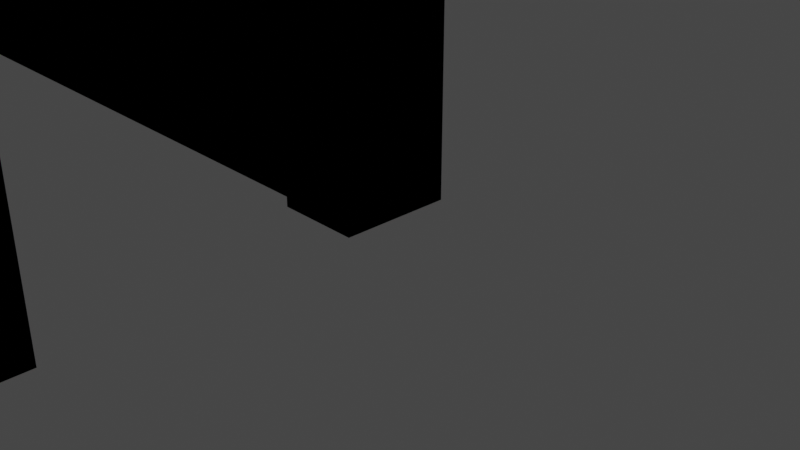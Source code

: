 # Source: ModularUVAssets.blend  (saved by Blender 2.82.7; exported with 4.5.12 LTS)
import bpy
from mathutils import Matrix  # noqa: F401  (used for matrix-valued properties, if any)

bpy.ops.wm.read_factory_settings(use_empty=True)
scene = bpy.context.scene
scene.name = 'Scene'

# ---- collections
col_collection = bpy.data.collections.new('Collection'); scene.collection.children.link(col_collection)
col_walls = bpy.data.collections.new('Walls'); scene.collection.children.link(col_walls)

# ---- images (referenced by path relative to the original .blend; pixels are not part of the script)
import os
ASSET_DIR = os.environ.get("B2B_ASSET_DIR", "")  # directory of the original .blend (textures are referenced by path, not embedded)
HERE = os.path.dirname(os.path.abspath(__file__))  # packed textures are extracted next to this script under _unpacked/

def load_image(name, relpath, width, height, colorspace="sRGB"):
    """Load a texture the original file referenced (path relative to the .blend, or extracted next to this script)."""
    p = next((c for c in (os.path.join(HERE, relpath), os.path.join(ASSET_DIR, relpath)) if relpath and os.path.exists(c)), "")
    if p:
        img = bpy.data.images.load(p, check_existing=True)
        img.name = name
    else:  # same state as the original file: an image datablock whose file is absent (Cycles renders it pink)
        img = bpy.data.images.new(name, width, height)
        img.source = "FILE"
        img.filepath = "//" + (relpath or name)
    img.colorspace_settings.name = colorspace
    return img
img_uvmapimage_png = load_image('UVMapImage.png', 'UVMapImage.png', 1024, 1024, 'sRGB')

# ---- materials (node trees are filled in below, after node groups)
mat_material_003 = bpy.data.materials.new('Material.003')
mat_material_003.use_transparent_shadow = False
mat_material_001 = bpy.data.materials.new('Material.001')
mat_material_001.use_transparent_shadow = False
mat_material_002 = bpy.data.materials.new('Material.002')
mat_material_002.use_transparent_shadow = False

# ---- material node trees
mat_material_003.use_nodes = True; mat_material_003.node_tree.nodes.clear()
_N = mat_material_003.node_tree.nodes; _L = mat_material_003.node_tree.links
n0 = _N.new('ShaderNodeOutputMaterial'); n0.name = 'Material Output'; n0.location = (300, 300)
n1 = _N.new('ShaderNodeBsdfPrincipled'); n1.name = 'Principled BSDF'; n1.location = (10, 300)
n1.distribution = 'GGX'
n1.subsurface_method = 'BURLEY'
n1.inputs[3].default_value = 1.45
n1.inputs[27].default_value = (0.0, 0.0, 0.0, 1.0)
n1.inputs[28].default_value = 1.0
n2 = _N.new('ShaderNodeTexImage'); n2.name = 'Image Texture'; n2.location = (-321, 272)
n2.image = img_uvmapimage_png
n2.interpolation = 'Closest'
_L.new(n1.outputs[0], n0.inputs[0])
_L.new(n2.outputs[0], n1.inputs[0])
n0.is_active_output = True
mat_material_001.use_nodes = True; mat_material_001.node_tree.nodes.clear()
_N = mat_material_001.node_tree.nodes; _L = mat_material_001.node_tree.links
n0 = _N.new('ShaderNodeOutputMaterial'); n0.name = 'Material Output'; n0.location = (300, 300)
n1 = _N.new('ShaderNodeBsdfPrincipled'); n1.name = 'Principled BSDF'; n1.location = (10, 300)
n1.distribution = 'GGX'
n1.subsurface_method = 'BURLEY'
n1.inputs[3].default_value = 1.45
n1.inputs[27].default_value = (0.0, 0.0, 0.0, 1.0)
n1.inputs[28].default_value = 1.0
n2 = _N.new('ShaderNodeTexImage'); n2.name = 'Image Texture'; n2.location = (-295, 310)
n2.image = img_uvmapimage_png
n2.interpolation = 'Closest'
_L.new(n1.outputs[0], n0.inputs[0])
_L.new(n2.outputs[0], n1.inputs[0])
n0.is_active_output = True
mat_material_002.use_nodes = True; mat_material_002.node_tree.nodes.clear()
_N = mat_material_002.node_tree.nodes; _L = mat_material_002.node_tree.links
n0 = _N.new('ShaderNodeOutputMaterial'); n0.name = 'Material Output'; n0.location = (300, 300)
n1 = _N.new('ShaderNodeBsdfPrincipled'); n1.name = 'Principled BSDF'; n1.location = (10, 300)
n1.distribution = 'GGX'
n1.subsurface_method = 'BURLEY'
n1.inputs[3].default_value = 1.45
n1.inputs[27].default_value = (0.0, 0.0, 0.0, 1.0)
n1.inputs[28].default_value = 1.0
n2 = _N.new('ShaderNodeTexImage'); n2.name = 'Image Texture'; n2.location = (-327, 267)
n2.image = img_uvmapimage_png
n2.interpolation = 'Closest'
_L.new(n1.outputs[0], n0.inputs[0])
_L.new(n2.outputs[0], n1.inputs[0])
n0.is_active_output = True

# ---- world
world_world = bpy.data.worlds.new('World'); scene.world = world_world
world_world.color = (0.05088, 0.05088, 0.05088)
world_world.use_sun_shadow = False
world_world.sun_shadow_jitter_overblur = 0.0

# ---- cameras
cam_camera = bpy.data.cameras.new('Camera')
cam_camera.clip_end = 100.0
cam_camera.ortho_scale = 7.314

# ---- lights
light_light = bpy.data.lights.new('Light', 'POINT')
light_light.transmission_factor = 0.0
light_light.energy = 1000.0
light_light.shadow_soft_size = 0.1
light_light.shadow_maximum_resolution = 0.006
light_light.use_absolute_resolution = True

# ---- meshes
me_cube_005 = bpy.data.meshes.new('Cube.005')
me_cube_005.from_pydata([(-1.026, -0.9897, -1.079), (-1.0, -1.0, 1.0), (-1.026, 1.01, -1.079), (-1.0, 1.0, 1.0), (1.0, -1.0, -1.0), (1.0, -1.0, 1.0), (1.0, 1.0, -1.0), (1.0, 1.0, 1.0)], [], [(2, 3, 7, 6), (4, 5, 1, 0), (2, 6, 4, 0), (7, 3, 1, 5)])
_uv = me_cube_005.uv_layers.new(name='UVMap')
_uv.uv.foreach_set('vector', [0.5368, 0.9077, 0.5616, 0.9077, 0.5616, 0.9325, 0.5368, 0.9325, 0.5368, 0.9573, 0.5616, 0.9573, 0.5616, 0.9821, 0.5368, 0.9821, 0.512, 0.9325, 0.5368, 0.9325, 0.5368, 0.9573, 0.512, 0.9573, 0.5616, 0.9325, 0.5864, 0.9325, 0.5864, 0.9573, 0.5616, 0.9573])
me_cube_005.materials.append(mat_material_003)
me_cube_005.use_remesh_fix_poles = True
me_cube_005.use_remesh_preserve_attributes = False
me_cube_005.use_mirror_vertex_groups = False
me_cube_005.update()
me_cube_001 = bpy.data.meshes.new('Cube.001')
me_cube_001.from_pydata([(-1.0, -0.5286, -0.9795), (-1.0, -0.5286, 5.045), (-1.0, 0.5286, -0.9795), (-1.0, 0.5286, 5.045), (-0.0283, -0.6505, -1.0), (-0.0283, -0.6505, 5.095), (-0.0283, 0.6293, -1.0), (-0.0283, 0.6293, 5.095), (-1.0, 0.6293, -1.0), (-1.0, -0.6505, -1.0), (-1.0, -0.6505, 5.095), (-1.0, 0.6293, 5.095), (-19.97, 0.5286, -0.9795), (-19.97, -0.5286, -0.9795), (-19.97, -0.5286, 5.045), (-19.97, 0.5286, 5.045), (-1.0, -0.5286, -0.9795), (-1.0, -0.5286, 5.045), (-1.0, 0.5286, -0.9795), (-0.0283, -0.6505, -1.0), (-0.0283, -0.6505, 5.095), (-0.0283, 0.6293, -1.0), (-0.0283, 0.6293, 5.095), (-1.0, 0.6293, -1.0), (-1.0, -0.6505, -1.0), (-1.0, -0.6505, 5.095), (-1.0, 0.6293, 5.095), (-19.97, 0.5286, -0.9795), (-19.97, -0.5286, -0.9795), (-19.97, -0.5286, 5.045)], [], [(3, 2, 12, 15), (8, 11, 7, 6), (6, 7, 5, 4), (4, 5, 10, 9), (8, 6, 4, 9), (7, 11, 10, 5), (0, 2, 8, 9), (1, 0, 9, 10), (3, 1, 10, 11), (2, 3, 11, 8), (13, 14, 15, 12), (0, 1, 14, 13), (1, 3, 15, 14), (2, 0, 13, 12), (21, 22, 20, 19), (19, 20, 25, 24), (23, 21, 19, 24), (22, 26, 25, 20), (16, 18, 23, 24), (17, 16, 24, 25), (16, 17, 29, 28), (18, 16, 28, 27)])
_uv = me_cube_001.uv_layers.new(name='UVMap')
_uv.uv.foreach_set('vector', [0.8397, 0.5575, 0.81, 0.5575, 0.81, 0.5575, 0.8397, 0.5575, 0.9216, 0.905, 0.9449, 0.905, 0.9449, 0.9283, 0.9216, 0.9283, 0.9216, 0.9283, 0.9449, 0.9283, 0.9449, 0.9516, 0.9216, 0.9516, 0.9216, 0.9516, 0.9449, 0.9516, 0.9449, 0.9749, 0.9216, 0.9749, 0.9056, 0.9114, 0.9626, 0.9114, 0.9626, 0.9685, 0.9056, 0.9685, 0.9449, 0.9283, 0.9682, 0.9283, 0.9682, 0.9516, 0.9449, 0.9516, 0.9161, 0.9461, 0.9161, 0.9674, 0.913, 0.9769, 0.913, 0.9366, 0.9501, 0.9461, 0.9161, 0.9461, 0.913, 0.9366, 0.9532, 0.9366, 0.9501, 0.9674, 0.9501, 0.9461, 0.9532, 0.9366, 0.9532, 0.9769, 0.9161, 0.9674, 0.9501, 0.9674, 0.9532, 0.9769, 0.913, 0.9769, 0.81, 0.539, 0.8397, 0.539, 0.8397, 0.5575, 0.81, 0.5575, 0.81, 0.539, 0.8397, 0.539, 0.8397, 0.539, 0.81, 0.539, 0.8397, 0.539, 0.8397, 0.5575, 0.8397, 0.5575, 0.8397, 0.539, 0.81, 0.5575, 0.81, 0.539, 0.81, 0.539, 0.81, 0.5575, 0.9216, 0.9283, 0.9449, 0.9283, 0.9449, 0.9516, 0.9216, 0.9516, 0.9216, 0.9516, 0.9449, 0.9516, 0.9449, 0.9749, 0.9216, 0.9749, 0.9056, 0.9114, 0.9626, 0.9114, 0.9626, 0.9685, 0.9056, 0.9685, 0.9449, 0.9283, 0.9682, 0.9283, 0.9682, 0.9516, 0.9449, 0.9516, 0.9161, 0.9461, 0.9161, 0.9674, 0.913, 0.9769, 0.913, 0.9366, 0.9501, 0.9461, 0.9161, 0.9461, 0.913, 0.9366, 0.9532, 0.9366, 0.81, 0.539, 0.8397, 0.539, 0.8397, 0.539, 0.81, 0.539, 0.81, 0.5575, 0.81, 0.539, 0.81, 0.539, 0.81, 0.5575])
me_cube_001.materials.append(mat_material_001)
me_cube_001.use_remesh_fix_poles = True
me_cube_001.use_remesh_preserve_attributes = False
me_cube_001.use_mirror_vertex_groups = False
me_cube_001.update()
me_cube_004 = bpy.data.meshes.new('Cube.004')
me_cube_004.from_pydata([(-0.7974, -1.0, -0.9374), (-0.7974, -1.0, 3.926), (-0.7974, 1.0, -0.9374), (-0.7974, 1.0, 3.926), (2.97, -1.0, -0.9374), (2.97, -1.0, 3.926), (2.97, 1.0, -0.9374), (2.97, 1.0, 3.926), (-1.0, -1.0, -1.0), (-1.0, -1.0, 4.268), (-1.0, 1.0, 4.268), (-1.0, 1.0, -1.0), (3.173, 1.0, -1.0), (3.173, 1.0, 4.268), (3.173, -1.0, 4.268), (3.173, -1.0, -1.0), (9.944, -0.8785, -0.9795), (9.944, -0.8785, 5.045), (9.944, 0.8421, -0.9795), (9.944, 0.8421, 5.045), (10.92, -1.077, -1.0), (10.92, -1.077, 5.095), (10.92, 1.006, -1.0), (10.92, 1.006, 5.095), (9.944, 1.006, -1.0), (9.944, -1.077, -1.0), (9.944, -1.077, 5.095), (9.944, 1.006, 5.095), (-9.022, 0.8421, -0.9795), (-9.022, -0.8785, -0.9795), (-9.022, -0.8785, 5.045), (-9.022, 0.8421, 5.045), (9.944, -0.8785, -0.9795), (9.944, -0.8785, 5.045), (9.944, 0.8421, -0.9795), (10.92, -1.077, -1.0), (10.92, -1.077, 5.095), (10.92, 1.006, -1.0), (10.92, 1.006, 5.095), (9.944, 1.006, -1.0), (9.944, -1.077, -1.0), (9.944, -1.077, 5.095), (9.944, 1.006, 5.095), (-9.022, 0.8421, -0.9795), (-9.022, -0.8785, -0.9795), (-9.022, -0.8785, 5.045), (3.196, -0.8785, -0.9795), (3.196, 0.8421, -0.9795), (3.196, -0.8785, -0.9795), (3.196, 0.8421, -0.9795), (3.196, -0.8785, 4.222), (3.196, -0.8785, 4.222), (3.196, 0.8421, 4.222), (-0.9718, -0.8785, 4.222), (-0.9718, -0.8785, 4.222), (-0.9718, 0.8421, 4.222), (-0.9718, -0.8785, -0.9795), (-0.9718, 0.8421, -0.9795), (-0.9718, -0.8785, -0.9795), (-0.9718, 0.8421, -0.9795)], [], [(8, 9, 10, 11), (6, 4, 5, 7), (12, 13, 14, 15), (0, 2, 3, 1), (11, 12, 15, 8), (13, 10, 9, 14), (0, 1, 9, 8), (3, 2, 11, 10), (2, 6, 12, 11), (7, 3, 10, 13), (6, 7, 13, 12), (5, 4, 15, 14), (4, 0, 8, 15), (1, 5, 14, 9), (6, 2, 0, 4), (3, 7, 5, 1), (19, 18, 49, 52, 55, 59, 28, 31), (24, 27, 23, 22), (22, 23, 21, 20), (20, 21, 26, 25), (24, 22, 20, 25), (23, 27, 26, 21), (16, 18, 24, 25), (17, 16, 25, 26), (19, 17, 26, 27), (18, 19, 27, 24), (29, 30, 31, 28), (16, 17, 30, 29, 58, 54, 51, 48), (17, 19, 31, 30), (18, 16, 48, 49), (37, 38, 36, 35), (35, 36, 41, 40), (39, 37, 35, 40), (38, 42, 41, 36), (32, 34, 39, 40), (33, 32, 40, 41), (32, 33, 45, 44, 56, 53, 50, 46), (34, 32, 46, 47), (57, 56, 44, 43), (59, 58, 29, 28), (49, 48, 51, 52), (51, 54, 55, 52), (56, 59, 55, 53)])
me_cube_004.polygons.foreach_set('material_index', [0, 0, 0, 0, 0, 0, 0, 0, 0, 0, 0, 0, 0, 0, 0, 0, 1, 1, 1, 1, 1, 1, 1, 1, 1, 1, 1, 1, 1, 1, 1, 1, 1, 1, 1, 1, 1, 1, 1, 1, 1, 1, 1])
_uv = me_cube_004.uv_layers.new(name='UVMap')
_uv.uv.foreach_set('vector', [0.1688, 0.8829, 0.1914, 0.8829, 0.1914, 0.9055, 0.1688, 0.9055, 0.1697, 0.9271, 0.1697, 0.9519, 0.1905, 0.9519, 0.1905, 0.9271, 0.1688, 0.9282, 0.1914, 0.9282, 0.1914, 0.9508, 0.1688, 0.9508, 0.1697, 0.9723, 0.1697, 0.9066, 0.1905, 0.9066, 0.1905, 0.9723, 0.1462, 0.9282, 0.1688, 0.9282, 0.1688, 0.9508, 0.1462, 0.9508, 0.1914, 0.9282, 0.214, 0.9282, 0.214, 0.9508, 0.1914, 0.9508, 0.1697, 0.9723, 0.1905, 0.9723, 0.1914, 0.9734, 0.1688, 0.9734, 0.1905, 0.9066, 0.1697, 0.9066, 0.1688, 0.9055, 0.1914, 0.9055, 0.1697, 0.9066, 0.1697, 0.9271, 0.1688, 0.9282, 0.1688, 0.9055, 0.1905, 0.9271, 0.1905, 0.9066, 0.1914, 0.9055, 0.1914, 0.9282, 0.1697, 0.9271, 0.1905, 0.9271, 0.1914, 0.9282, 0.1688, 0.9282, 0.1905, 0.9519, 0.1697, 0.9519, 0.1688, 0.9508, 0.1914, 0.9508, 0.1697, 0.9519, 0.1697, 0.9723, 0.1688, 0.9734, 0.1688, 0.9508, 0.1905, 0.9723, 0.1905, 0.9519, 0.1914, 0.9508, 0.1914, 0.9734, 0.1697, 0.9271, 0.1697, 0.9066, 0.1697, 0.9723, 0.1697, 0.9519, 0.1905, 0.9066, 0.1905, 0.9271, 0.1905, 0.9519, 0.1905, 0.9723, 0.8397, 0.5575, 0.81, 0.5575, 0.81, 0.5575, 0.8356, 0.5575, 0.8356, 0.5575, 0.81, 0.5575, 0.81, 0.5575, 0.8397, 0.5575, 0.9216, 0.905, 0.9449, 0.905, 0.9449, 0.9283, 0.9216, 0.9283, 0.9216, 0.9283, 0.9449, 0.9283, 0.9449, 0.9516, 0.9216, 0.9516, 0.9216, 0.9516, 0.9449, 0.9516, 0.9449, 0.9749, 0.9216, 0.9749, 0.9056, 0.9114, 0.9626, 0.9114, 0.9626, 0.9685, 0.9056, 0.9685, 0.9449, 0.9283, 0.9682, 0.9283, 0.9682, 0.9516, 0.9449, 0.9516, 0.9161, 0.9461, 0.9161, 0.9674, 0.913, 0.9769, 0.913, 0.9366, 0.9501, 0.9461, 0.9161, 0.9461, 0.913, 0.9366, 0.9532, 0.9366, 0.9501, 0.9674, 0.9501, 0.9461, 0.9532, 0.9366, 0.9532, 0.9769, 0.9161, 0.9674, 0.9501, 0.9674, 0.9532, 0.9769, 0.913, 0.9769, 0.81, 0.539, 0.8397, 0.539, 0.8397, 0.5575, 0.81, 0.5575, 0.81, 0.539, 0.8397, 0.539, 0.8397, 0.539, 0.81, 0.539, 0.81, 0.539, 0.8356, 0.539, 0.8356, 0.539, 0.81, 0.539, 0.8397, 0.539, 0.8397, 0.5575, 0.8397, 0.5575, 0.8397, 0.539, 0.81, 0.5575, 0.81, 0.539, 0.81, 0.539, 0.81, 0.5575, 0.9216, 0.9283, 0.9449, 0.9283, 0.9449, 0.9516, 0.9216, 0.9516, 0.9216, 0.9516, 0.9449, 0.9516, 0.9449, 0.9749, 0.9216, 0.9749, 0.9056, 0.9114, 0.9626, 0.9114, 0.9626, 0.9685, 0.9056, 0.9685, 0.9449, 0.9283, 0.9682, 0.9283, 0.9682, 0.9516, 0.9449, 0.9516, 0.9161, 0.9461, 0.9161, 0.9674, 0.913, 0.9769, 0.913, 0.9366, 0.9501, 0.9461, 0.9161, 0.9461, 0.913, 0.9366, 0.9532, 0.9366, 0.81, 0.539, 0.8397, 0.539, 0.8397, 0.539, 0.81, 0.539, 0.81, 0.539, 0.8356, 0.539, 0.8356, 0.539, 0.81, 0.539, 0.81, 0.5575, 0.81, 0.539, 0.81, 0.539, 0.81, 0.5575, 0.81, 0.5575, 0.81, 0.539, 0.81, 0.539, 0.81, 0.5575, 0.81, 0.5575, 0.81, 0.539, 0.81, 0.539, 0.81, 0.5575, 0.81, 0.5575, 0.81, 0.539, 0.8356, 0.539, 0.8356, 0.5575, 0.8356, 0.539, 0.8356, 0.539, 0.8356, 0.5575, 0.8356, 0.5575, 0.81, 0.539, 0.81, 0.5575, 0.8356, 0.5575, 0.8356, 0.539])
me_cube_004.materials.append(mat_material_002)
me_cube_004.materials.append(mat_material_001)
me_cube_004.use_remesh_fix_poles = True
me_cube_004.use_remesh_preserve_attributes = False
me_cube_004.use_mirror_vertex_groups = False
me_cube_004.update()

# ---- objects
ob_light = bpy.data.objects.new('Light', light_light)
ob_camera = bpy.data.objects.new('Camera', cam_camera)
ob_airduct = bpy.data.objects.new('AirDuct', me_cube_005)
ob_wall = bpy.data.objects.new('Wall', me_cube_001)
ob_wallwithdoorframe = bpy.data.objects.new('WallWithDoorFrame', me_cube_004)

# ---- transforms, parenting, visibility, modifiers, constraints
ob_light.location = (4.076, 1.005, 5.904)
ob_light.rotation_euler = (0.6503, 0.05522, 1.866)
ob_light.lock_rotations_4d = False
ob_light.empty_display_type = 'ARROWS'
ob_light.color = (0.0, 0.0, 0.0, 0.0)
ob_light.lineart.crease_threshold = 0.0
ob_camera.location = (7.359, -6.926, 4.958)
ob_camera.rotation_euler = (1.109, 0.0, 0.8149)
ob_camera.lock_rotations_4d = False
ob_camera.empty_display_type = 'ARROWS'
ob_camera.color = (0.0, 0.0, 0.0, 0.0)
ob_camera.display_type = 'WIRE'
ob_camera.lineart.crease_threshold = 0.0
ob_airduct.location = (-1.069, -12.1, 1.375)
ob_airduct.rotation_euler = (0.0, 3.142, 0.0)
ob_airduct.scale = (1.0, 1.811, 1.361)
ob_airduct.lineart.crease_threshold = 0.0
_m = ob_airduct.modifiers.new('Array', 'ARRAY')
_m.count = 5
_m.constant_offset_displace = (0.0, 0.0, 0.0)
ob_wall.location = (0.0, 0.0, 1.0)
ob_wall.lineart.crease_threshold = 0.0
ob_wallwithdoorframe.location = (-10.94, -4.564, 1.0)
ob_wallwithdoorframe.scale = (1.0, 0.6144, 1.0)
ob_wallwithdoorframe.lineart.crease_threshold = 0.0

# ---- collection membership
col_collection.objects.link(ob_light)
col_collection.objects.link(ob_camera)
col_collection.objects.link(ob_airduct)
col_walls.objects.link(ob_wall)
col_walls.objects.link(ob_wallwithdoorframe)

# ---- scene / render settings (as saved in the file)
scene.camera = ob_camera
scene.frame_start = 1; scene.frame_end = 250; scene.frame_set(1)
scene.render.engine = 'BLENDER_EEVEE_NEXT'
scene.cycles.use_denoising = False
scene.cycles.samples = 128
scene.cycles.sampling_pattern = 'TABULATED_SOBOL'
scene.cycles.use_adaptive_sampling = False
scene.cycles.use_light_tree = False
scene.view_settings.view_transform = 'Filmic'
bpy.context.view_layer.update()

